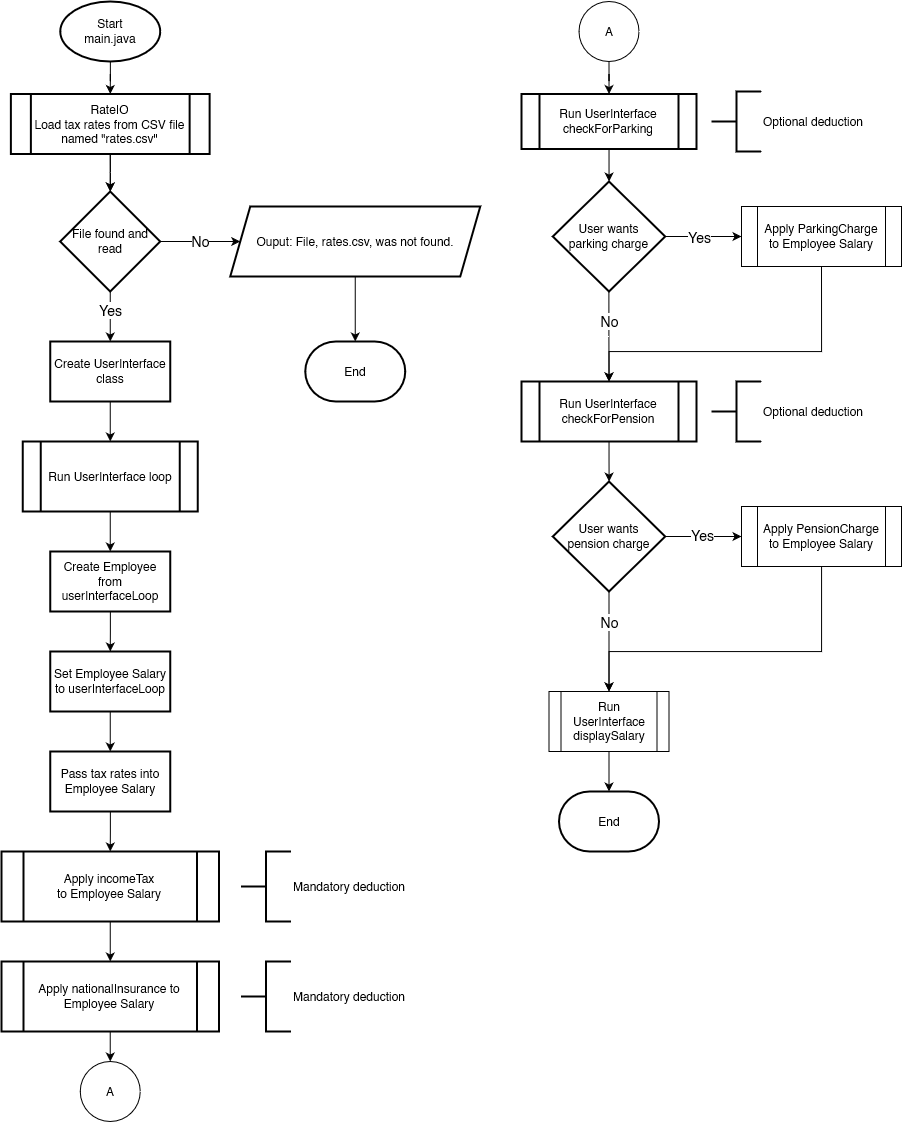

The diagram above was exported from draw.io. Its source (the exported page's mxGraphModel, read from the mxfile embedded in the PNG):
<mxGraphModel dx="2765" dy="1523" grid="1" gridSize="10" guides="1" tooltips="1" connect="1" arrows="1" fold="1" page="1" pageScale="1" pageWidth="827" pageHeight="1169" math="0" shadow="0">
  <root>
    <mxCell id="WIyWlLk6GJQsqaUBKTNV-0" />
    <mxCell id="WIyWlLk6GJQsqaUBKTNV-1" parent="WIyWlLk6GJQsqaUBKTNV-0" />
    <mxCell id="_dDXrvmrKJK-yegpXpzj-1" value="" style="edgeStyle=orthogonalEdgeStyle;rounded=0;orthogonalLoop=1;jettySize=auto;html=1;entryX=0.5;entryY=0;entryDx=0;entryDy=0;" edge="1" parent="WIyWlLk6GJQsqaUBKTNV-1" source="_dDXrvmrKJK-yegpXpzj-0" target="_dDXrvmrKJK-yegpXpzj-164">
      <mxGeometry relative="1" as="geometry">
        <mxPoint x="148.75" y="130" as="targetPoint" />
      </mxGeometry>
    </mxCell>
    <mxCell id="_dDXrvmrKJK-yegpXpzj-0" value="Start&lt;br&gt;main.java" style="strokeWidth=2;html=1;shape=mxgraph.flowchart.start_1;whiteSpace=wrap;" vertex="1" parent="WIyWlLk6GJQsqaUBKTNV-1">
      <mxGeometry x="98.75" y="30" width="100" height="60" as="geometry" />
    </mxCell>
    <mxCell id="_dDXrvmrKJK-yegpXpzj-4" value="" style="edgeStyle=orthogonalEdgeStyle;rounded=0;orthogonalLoop=1;jettySize=auto;html=1;" edge="1" parent="WIyWlLk6GJQsqaUBKTNV-1" source="_dDXrvmrKJK-yegpXpzj-2" target="_dDXrvmrKJK-yegpXpzj-3">
      <mxGeometry relative="1" as="geometry" />
    </mxCell>
    <mxCell id="_dDXrvmrKJK-yegpXpzj-55" value="&lt;div style=&quot;font-size: 12px;&quot;&gt;&lt;font style=&quot;font-size: 14px;&quot;&gt;No&lt;/font&gt;&lt;/div&gt;" style="edgeLabel;html=1;align=center;verticalAlign=middle;resizable=0;points=[];" vertex="1" connectable="0" parent="_dDXrvmrKJK-yegpXpzj-4">
      <mxGeometry x="-0.0086" y="1" relative="1" as="geometry">
        <mxPoint as="offset" />
      </mxGeometry>
    </mxCell>
    <mxCell id="_dDXrvmrKJK-yegpXpzj-14" value="" style="edgeStyle=orthogonalEdgeStyle;rounded=0;orthogonalLoop=1;jettySize=auto;html=1;" edge="1" parent="WIyWlLk6GJQsqaUBKTNV-1" source="_dDXrvmrKJK-yegpXpzj-2" target="_dDXrvmrKJK-yegpXpzj-13">
      <mxGeometry relative="1" as="geometry" />
    </mxCell>
    <mxCell id="_dDXrvmrKJK-yegpXpzj-53" value="&lt;font style=&quot;font-size: 14px;&quot;&gt;Yes&lt;/font&gt;" style="edgeLabel;html=1;align=center;verticalAlign=middle;resizable=0;points=[];" vertex="1" connectable="0" parent="_dDXrvmrKJK-yegpXpzj-14">
      <mxGeometry x="-0.2621" y="-2" relative="1" as="geometry">
        <mxPoint x="2" as="offset" />
      </mxGeometry>
    </mxCell>
    <mxCell id="_dDXrvmrKJK-yegpXpzj-2" value="File found and read" style="strokeWidth=2;html=1;shape=mxgraph.flowchart.decision;whiteSpace=wrap;" vertex="1" parent="WIyWlLk6GJQsqaUBKTNV-1">
      <mxGeometry x="98.75" y="220" width="100" height="100" as="geometry" />
    </mxCell>
    <mxCell id="_dDXrvmrKJK-yegpXpzj-10" value="" style="edgeStyle=orthogonalEdgeStyle;rounded=0;orthogonalLoop=1;jettySize=auto;html=1;entryX=0.5;entryY=0;entryDx=0;entryDy=0;entryPerimeter=0;" edge="1" parent="WIyWlLk6GJQsqaUBKTNV-1" source="_dDXrvmrKJK-yegpXpzj-3" target="_dDXrvmrKJK-yegpXpzj-7">
      <mxGeometry relative="1" as="geometry">
        <mxPoint x="393.75" y="360" as="targetPoint" />
      </mxGeometry>
    </mxCell>
    <mxCell id="_dDXrvmrKJK-yegpXpzj-3" value="&lt;div style=&quot;line-height: 110%;&quot; align=&quot;center&quot;&gt;Ouput: File, rates.csv, was not found.&lt;/div&gt;" style="shape=parallelogram;perimeter=parallelogramPerimeter;whiteSpace=wrap;html=1;fixedSize=1;strokeWidth=2;align=center;" vertex="1" parent="WIyWlLk6GJQsqaUBKTNV-1">
      <mxGeometry x="268.75" y="235" width="250" height="70" as="geometry" />
    </mxCell>
    <mxCell id="_dDXrvmrKJK-yegpXpzj-7" value="End" style="strokeWidth=2;html=1;shape=mxgraph.flowchart.terminator;whiteSpace=wrap;" vertex="1" parent="WIyWlLk6GJQsqaUBKTNV-1">
      <mxGeometry x="343.75" y="370" width="100" height="60" as="geometry" />
    </mxCell>
    <mxCell id="_dDXrvmrKJK-yegpXpzj-16" value="" style="edgeStyle=orthogonalEdgeStyle;rounded=0;orthogonalLoop=1;jettySize=auto;html=1;" edge="1" parent="WIyWlLk6GJQsqaUBKTNV-1" source="_dDXrvmrKJK-yegpXpzj-13" target="_dDXrvmrKJK-yegpXpzj-15">
      <mxGeometry relative="1" as="geometry" />
    </mxCell>
    <mxCell id="_dDXrvmrKJK-yegpXpzj-13" value="Create UserInterface class" style="whiteSpace=wrap;html=1;strokeWidth=2;" vertex="1" parent="WIyWlLk6GJQsqaUBKTNV-1">
      <mxGeometry x="88.75" y="370" width="120" height="60" as="geometry" />
    </mxCell>
    <mxCell id="_dDXrvmrKJK-yegpXpzj-18" value="" style="edgeStyle=orthogonalEdgeStyle;rounded=0;orthogonalLoop=1;jettySize=auto;html=1;" edge="1" parent="WIyWlLk6GJQsqaUBKTNV-1" source="_dDXrvmrKJK-yegpXpzj-15" target="_dDXrvmrKJK-yegpXpzj-17">
      <mxGeometry relative="1" as="geometry" />
    </mxCell>
    <mxCell id="_dDXrvmrKJK-yegpXpzj-15" value="Run UserInterface loop" style="shape=process;whiteSpace=wrap;html=1;backgroundOutline=1;strokeWidth=2;" vertex="1" parent="WIyWlLk6GJQsqaUBKTNV-1">
      <mxGeometry x="61.25" y="470" width="175" height="70" as="geometry" />
    </mxCell>
    <mxCell id="_dDXrvmrKJK-yegpXpzj-20" value="" style="edgeStyle=orthogonalEdgeStyle;rounded=0;orthogonalLoop=1;jettySize=auto;html=1;" edge="1" parent="WIyWlLk6GJQsqaUBKTNV-1" source="_dDXrvmrKJK-yegpXpzj-17">
      <mxGeometry relative="1" as="geometry">
        <mxPoint x="148.75" y="680" as="targetPoint" />
      </mxGeometry>
    </mxCell>
    <mxCell id="_dDXrvmrKJK-yegpXpzj-17" value="Create Employee from userInterfaceLoop" style="whiteSpace=wrap;html=1;strokeWidth=2;" vertex="1" parent="WIyWlLk6GJQsqaUBKTNV-1">
      <mxGeometry x="88.75" y="580" width="120" height="60" as="geometry" />
    </mxCell>
    <mxCell id="_dDXrvmrKJK-yegpXpzj-71" value="" style="edgeStyle=orthogonalEdgeStyle;rounded=0;orthogonalLoop=1;jettySize=auto;html=1;" edge="1" parent="WIyWlLk6GJQsqaUBKTNV-1" source="_dDXrvmrKJK-yegpXpzj-22" target="_dDXrvmrKJK-yegpXpzj-70">
      <mxGeometry relative="1" as="geometry" />
    </mxCell>
    <mxCell id="_dDXrvmrKJK-yegpXpzj-22" value="Set Employee Salary to userInterfaceLoop" style="whiteSpace=wrap;html=1;strokeWidth=2;" vertex="1" parent="WIyWlLk6GJQsqaUBKTNV-1">
      <mxGeometry x="88.75" y="680" width="120" height="60" as="geometry" />
    </mxCell>
    <mxCell id="_dDXrvmrKJK-yegpXpzj-62" value="" style="edgeStyle=orthogonalEdgeStyle;rounded=0;orthogonalLoop=1;jettySize=auto;html=1;" edge="1" parent="WIyWlLk6GJQsqaUBKTNV-1" source="_dDXrvmrKJK-yegpXpzj-26" target="_dDXrvmrKJK-yegpXpzj-61">
      <mxGeometry relative="1" as="geometry" />
    </mxCell>
    <mxCell id="_dDXrvmrKJK-yegpXpzj-26" value="Apply incomeTax&lt;br&gt;to Employee Salary" style="shape=process;whiteSpace=wrap;html=1;backgroundOutline=1;strokeWidth=2;" vertex="1" parent="WIyWlLk6GJQsqaUBKTNV-1">
      <mxGeometry x="40" y="880" width="217.5" height="70" as="geometry" />
    </mxCell>
    <mxCell id="_dDXrvmrKJK-yegpXpzj-99" value="" style="edgeStyle=orthogonalEdgeStyle;rounded=0;orthogonalLoop=1;jettySize=auto;html=1;" edge="1" parent="WIyWlLk6GJQsqaUBKTNV-1" source="_dDXrvmrKJK-yegpXpzj-28">
      <mxGeometry relative="1" as="geometry">
        <mxPoint x="647.5714285714284" y="210.06997084548084" as="targetPoint" />
      </mxGeometry>
    </mxCell>
    <mxCell id="_dDXrvmrKJK-yegpXpzj-28" value="Run UserInterface&lt;br&gt;checkForParking" style="shape=process;whiteSpace=wrap;html=1;backgroundOutline=1;strokeWidth=2;" vertex="1" parent="WIyWlLk6GJQsqaUBKTNV-1">
      <mxGeometry x="560" y="122.5" width="175" height="55" as="geometry" />
    </mxCell>
    <mxCell id="_dDXrvmrKJK-yegpXpzj-97" value="" style="edgeStyle=orthogonalEdgeStyle;rounded=0;orthogonalLoop=1;jettySize=auto;html=1;" edge="1" parent="WIyWlLk6GJQsqaUBKTNV-1" source="_dDXrvmrKJK-yegpXpzj-30">
      <mxGeometry relative="1" as="geometry">
        <mxPoint x="647.5999999999999" y="510.0979591836733" as="targetPoint" />
      </mxGeometry>
    </mxCell>
    <mxCell id="_dDXrvmrKJK-yegpXpzj-30" value="Run UserInterface&lt;br&gt;checkForPension" style="shape=process;whiteSpace=wrap;html=1;backgroundOutline=1;strokeWidth=2;" vertex="1" parent="WIyWlLk6GJQsqaUBKTNV-1">
      <mxGeometry x="560" y="410" width="175" height="60" as="geometry" />
    </mxCell>
    <mxCell id="_dDXrvmrKJK-yegpXpzj-98" value="" style="edgeStyle=orthogonalEdgeStyle;rounded=0;orthogonalLoop=1;jettySize=auto;html=1;" edge="1" parent="WIyWlLk6GJQsqaUBKTNV-1" source="_dDXrvmrKJK-yegpXpzj-34" target="_dDXrvmrKJK-yegpXpzj-28">
      <mxGeometry relative="1" as="geometry" />
    </mxCell>
    <mxCell id="_dDXrvmrKJK-yegpXpzj-34" value="A" style="ellipse;whiteSpace=wrap;html=1;aspect=fixed;" vertex="1" parent="WIyWlLk6GJQsqaUBKTNV-1">
      <mxGeometry x="617.5" y="30" width="60" height="60" as="geometry" />
    </mxCell>
    <mxCell id="_dDXrvmrKJK-yegpXpzj-37" value="A" style="ellipse;whiteSpace=wrap;html=1;aspect=fixed;" vertex="1" parent="WIyWlLk6GJQsqaUBKTNV-1">
      <mxGeometry x="118.75" y="1090" width="60" height="60" as="geometry" />
    </mxCell>
    <mxCell id="_dDXrvmrKJK-yegpXpzj-45" value="" style="edgeStyle=orthogonalEdgeStyle;rounded=0;orthogonalLoop=1;jettySize=auto;html=1;exitX=0.499;exitY=1.003;exitDx=0;exitDy=0;exitPerimeter=0;" edge="1" parent="WIyWlLk6GJQsqaUBKTNV-1" source="_dDXrvmrKJK-yegpXpzj-104" target="_dDXrvmrKJK-yegpXpzj-30">
      <mxGeometry relative="1" as="geometry">
        <mxPoint x="647.5714285714284" y="329.93002915451916" as="sourcePoint" />
      </mxGeometry>
    </mxCell>
    <mxCell id="_dDXrvmrKJK-yegpXpzj-59" value="&lt;font style=&quot;font-size: 14px;&quot;&gt;No&lt;/font&gt;" style="edgeLabel;html=1;align=center;verticalAlign=middle;resizable=0;points=[];" vertex="1" connectable="0" parent="_dDXrvmrKJK-yegpXpzj-45">
      <mxGeometry x="-0.3352" y="-2" relative="1" as="geometry">
        <mxPoint x="2" as="offset" />
      </mxGeometry>
    </mxCell>
    <mxCell id="_dDXrvmrKJK-yegpXpzj-47" value="" style="edgeStyle=orthogonalEdgeStyle;rounded=0;orthogonalLoop=1;jettySize=auto;html=1;exitX=1;exitY=0.5;exitDx=0;exitDy=0;exitPerimeter=0;" edge="1" parent="WIyWlLk6GJQsqaUBKTNV-1" source="_dDXrvmrKJK-yegpXpzj-104" target="_dDXrvmrKJK-yegpXpzj-46">
      <mxGeometry relative="1" as="geometry">
        <mxPoint x="708.75" y="270" as="sourcePoint" />
      </mxGeometry>
    </mxCell>
    <mxCell id="_dDXrvmrKJK-yegpXpzj-58" value="&lt;font style=&quot;font-size: 14px;&quot;&gt;Yes&lt;/font&gt;" style="edgeLabel;html=1;align=center;verticalAlign=middle;resizable=0;points=[];" vertex="1" connectable="0" parent="_dDXrvmrKJK-yegpXpzj-47">
      <mxGeometry x="-0.1222" y="-1" relative="1" as="geometry">
        <mxPoint y="-1" as="offset" />
      </mxGeometry>
    </mxCell>
    <mxCell id="_dDXrvmrKJK-yegpXpzj-50" style="edgeStyle=orthogonalEdgeStyle;rounded=0;orthogonalLoop=1;jettySize=auto;html=1;exitX=0.5;exitY=1;exitDx=0;exitDy=0;entryX=0.5;entryY=0;entryDx=0;entryDy=0;" edge="1" parent="WIyWlLk6GJQsqaUBKTNV-1" source="_dDXrvmrKJK-yegpXpzj-46" target="_dDXrvmrKJK-yegpXpzj-30">
      <mxGeometry relative="1" as="geometry">
        <mxPoint x="740" y="410" as="targetPoint" />
        <Array as="points">
          <mxPoint x="860" y="380" />
          <mxPoint x="648" y="380" />
        </Array>
      </mxGeometry>
    </mxCell>
    <mxCell id="_dDXrvmrKJK-yegpXpzj-46" value="Apply ParkingCharge&lt;br&gt;to Employee Salary" style="shape=process;whiteSpace=wrap;html=1;backgroundOutline=1;" vertex="1" parent="WIyWlLk6GJQsqaUBKTNV-1">
      <mxGeometry x="780" y="235" width="160" height="60" as="geometry" />
    </mxCell>
    <mxCell id="_dDXrvmrKJK-yegpXpzj-63" value="" style="edgeStyle=orthogonalEdgeStyle;rounded=0;orthogonalLoop=1;jettySize=auto;html=1;" edge="1" parent="WIyWlLk6GJQsqaUBKTNV-1" source="_dDXrvmrKJK-yegpXpzj-61" target="_dDXrvmrKJK-yegpXpzj-37">
      <mxGeometry relative="1" as="geometry" />
    </mxCell>
    <mxCell id="_dDXrvmrKJK-yegpXpzj-61" value="Apply nationalInsurance to Employee Salary" style="shape=process;whiteSpace=wrap;html=1;backgroundOutline=1;strokeWidth=2;" vertex="1" parent="WIyWlLk6GJQsqaUBKTNV-1">
      <mxGeometry x="40" y="990" width="217.5" height="70" as="geometry" />
    </mxCell>
    <mxCell id="_dDXrvmrKJK-yegpXpzj-66" value="Mandatory deduction" style="strokeWidth=2;html=1;shape=mxgraph.flowchart.annotation_2;align=left;labelPosition=right;pointerEvents=1;" vertex="1" parent="WIyWlLk6GJQsqaUBKTNV-1">
      <mxGeometry x="279.5" y="880" width="50" height="70" as="geometry" />
    </mxCell>
    <mxCell id="_dDXrvmrKJK-yegpXpzj-68" value="Mandatory deduction" style="strokeWidth=2;html=1;shape=mxgraph.flowchart.annotation_2;align=left;labelPosition=right;pointerEvents=1;" vertex="1" parent="WIyWlLk6GJQsqaUBKTNV-1">
      <mxGeometry x="279.5" y="990" width="50" height="70" as="geometry" />
    </mxCell>
    <mxCell id="_dDXrvmrKJK-yegpXpzj-69" value="Optional deduction" style="strokeWidth=2;html=1;shape=mxgraph.flowchart.annotation_2;align=left;labelPosition=right;pointerEvents=1;" vertex="1" parent="WIyWlLk6GJQsqaUBKTNV-1">
      <mxGeometry x="750" y="120" width="50" height="60" as="geometry" />
    </mxCell>
    <mxCell id="_dDXrvmrKJK-yegpXpzj-72" value="" style="edgeStyle=orthogonalEdgeStyle;rounded=0;orthogonalLoop=1;jettySize=auto;html=1;" edge="1" parent="WIyWlLk6GJQsqaUBKTNV-1" source="_dDXrvmrKJK-yegpXpzj-70" target="_dDXrvmrKJK-yegpXpzj-26">
      <mxGeometry relative="1" as="geometry" />
    </mxCell>
    <mxCell id="_dDXrvmrKJK-yegpXpzj-70" value="Pass tax rates into Employee Salary" style="whiteSpace=wrap;html=1;strokeWidth=2;" vertex="1" parent="WIyWlLk6GJQsqaUBKTNV-1">
      <mxGeometry x="88.75" y="780" width="120" height="60" as="geometry" />
    </mxCell>
    <mxCell id="_dDXrvmrKJK-yegpXpzj-76" value="Optional deduction" style="strokeWidth=2;html=1;shape=mxgraph.flowchart.annotation_2;align=left;labelPosition=right;pointerEvents=1;" vertex="1" parent="WIyWlLk6GJQsqaUBKTNV-1">
      <mxGeometry x="750" y="410" width="50" height="60" as="geometry" />
    </mxCell>
    <mxCell id="_dDXrvmrKJK-yegpXpzj-88" value="" style="edgeStyle=orthogonalEdgeStyle;rounded=0;orthogonalLoop=1;jettySize=auto;html=1;exitX=1;exitY=0.5;exitDx=0;exitDy=0;exitPerimeter=0;" edge="1" parent="WIyWlLk6GJQsqaUBKTNV-1" source="_dDXrvmrKJK-yegpXpzj-105" target="_dDXrvmrKJK-yegpXpzj-87">
      <mxGeometry relative="1" as="geometry">
        <mxPoint x="708.75" y="570" as="sourcePoint" />
      </mxGeometry>
    </mxCell>
    <mxCell id="_dDXrvmrKJK-yegpXpzj-90" value="" style="edgeStyle=orthogonalEdgeStyle;rounded=0;orthogonalLoop=1;jettySize=auto;html=1;exitX=0.5;exitY=1;exitDx=0;exitDy=0;exitPerimeter=0;" edge="1" parent="WIyWlLk6GJQsqaUBKTNV-1" source="_dDXrvmrKJK-yegpXpzj-105" target="_dDXrvmrKJK-yegpXpzj-89">
      <mxGeometry relative="1" as="geometry">
        <mxPoint x="647.5999999999999" y="629.9020408163267" as="sourcePoint" />
      </mxGeometry>
    </mxCell>
    <mxCell id="_dDXrvmrKJK-yegpXpzj-103" style="edgeStyle=orthogonalEdgeStyle;rounded=0;orthogonalLoop=1;jettySize=auto;html=1;entryX=0.5;entryY=0;entryDx=0;entryDy=0;" edge="1" parent="WIyWlLk6GJQsqaUBKTNV-1" source="_dDXrvmrKJK-yegpXpzj-87" target="_dDXrvmrKJK-yegpXpzj-89">
      <mxGeometry relative="1" as="geometry">
        <Array as="points">
          <mxPoint x="860" y="680" />
          <mxPoint x="648" y="680" />
        </Array>
      </mxGeometry>
    </mxCell>
    <mxCell id="_dDXrvmrKJK-yegpXpzj-87" value="Apply PensionCharge&lt;br&gt;to Employee Salary" style="shape=process;whiteSpace=wrap;html=1;backgroundOutline=1;" vertex="1" parent="WIyWlLk6GJQsqaUBKTNV-1">
      <mxGeometry x="780" y="535" width="160" height="60" as="geometry" />
    </mxCell>
    <mxCell id="_dDXrvmrKJK-yegpXpzj-96" value="" style="edgeStyle=orthogonalEdgeStyle;rounded=0;orthogonalLoop=1;jettySize=auto;html=1;" edge="1" parent="WIyWlLk6GJQsqaUBKTNV-1" source="_dDXrvmrKJK-yegpXpzj-89" target="_dDXrvmrKJK-yegpXpzj-91">
      <mxGeometry relative="1" as="geometry" />
    </mxCell>
    <mxCell id="_dDXrvmrKJK-yegpXpzj-89" value="Run UserInterface&lt;br&gt;displaySalary" style="shape=process;whiteSpace=wrap;html=1;backgroundOutline=1;" vertex="1" parent="WIyWlLk6GJQsqaUBKTNV-1">
      <mxGeometry x="587.5" y="720" width="120" height="60" as="geometry" />
    </mxCell>
    <mxCell id="_dDXrvmrKJK-yegpXpzj-91" value="End" style="strokeWidth=2;html=1;shape=mxgraph.flowchart.terminator;whiteSpace=wrap;" vertex="1" parent="WIyWlLk6GJQsqaUBKTNV-1">
      <mxGeometry x="597.5" y="820" width="100" height="60" as="geometry" />
    </mxCell>
    <mxCell id="_dDXrvmrKJK-yegpXpzj-94" value="&lt;font style=&quot;font-size: 14px;&quot;&gt;Yes&lt;/font&gt;" style="edgeLabel;html=1;align=center;verticalAlign=middle;resizable=0;points=[];" vertex="1" connectable="0" parent="WIyWlLk6GJQsqaUBKTNV-1">
      <mxGeometry x="730" y="565" as="geometry">
        <mxPoint x="10" y="-2" as="offset" />
      </mxGeometry>
    </mxCell>
    <mxCell id="_dDXrvmrKJK-yegpXpzj-95" value="&lt;font style=&quot;font-size: 14px;&quot;&gt;No&lt;/font&gt;" style="edgeLabel;html=1;align=center;verticalAlign=middle;resizable=0;points=[];" vertex="1" connectable="0" parent="WIyWlLk6GJQsqaUBKTNV-1">
      <mxGeometry x="647.5014285714284" y="650.0033624878524" as="geometry" />
    </mxCell>
    <mxCell id="_dDXrvmrKJK-yegpXpzj-104" value="User wants&lt;br&gt;parking charge" style="strokeWidth=2;html=1;shape=mxgraph.flowchart.decision;whiteSpace=wrap;" vertex="1" parent="WIyWlLk6GJQsqaUBKTNV-1">
      <mxGeometry x="591.25" y="210" width="112.5" height="110" as="geometry" />
    </mxCell>
    <mxCell id="_dDXrvmrKJK-yegpXpzj-105" value="User wants&lt;br&gt;&lt;div&gt;pension charge&lt;/div&gt;" style="strokeWidth=2;html=1;shape=mxgraph.flowchart.decision;whiteSpace=wrap;" vertex="1" parent="WIyWlLk6GJQsqaUBKTNV-1">
      <mxGeometry x="591.25" y="510" width="112.5" height="110" as="geometry" />
    </mxCell>
    <mxCell id="_dDXrvmrKJK-yegpXpzj-109" value="" style="edgeStyle=orthogonalEdgeStyle;rounded=0;orthogonalLoop=1;jettySize=auto;html=1;entryX=0.5;entryY=0;entryDx=0;entryDy=0;entryPerimeter=0;" edge="1" parent="WIyWlLk6GJQsqaUBKTNV-1" target="_dDXrvmrKJK-yegpXpzj-2">
      <mxGeometry relative="1" as="geometry">
        <mxPoint x="148.7714285714285" y="180" as="sourcePoint" />
        <Array as="points">
          <mxPoint x="149" y="201" />
          <mxPoint x="149" y="201" />
        </Array>
      </mxGeometry>
    </mxCell>
    <mxCell id="_dDXrvmrKJK-yegpXpzj-165" value="" style="edgeStyle=orthogonalEdgeStyle;rounded=0;orthogonalLoop=1;jettySize=auto;html=1;exitX=0.5;exitY=1;exitDx=0;exitDy=0;entryX=0.5;entryY=0;entryDx=0;entryDy=0;entryPerimeter=0;" edge="1" parent="WIyWlLk6GJQsqaUBKTNV-1" source="_dDXrvmrKJK-yegpXpzj-164" target="_dDXrvmrKJK-yegpXpzj-2">
      <mxGeometry relative="1" as="geometry" />
    </mxCell>
    <mxCell id="_dDXrvmrKJK-yegpXpzj-164" value="RateIO&lt;br&gt;Load tax rates from CSV file named &quot;rates.csv&quot;" style="shape=process;whiteSpace=wrap;html=1;backgroundOutline=1;strokeWidth=2;" vertex="1" parent="WIyWlLk6GJQsqaUBKTNV-1">
      <mxGeometry x="49.38" y="122.5" width="198.75" height="60" as="geometry" />
    </mxCell>
  </root>
</mxGraphModel>